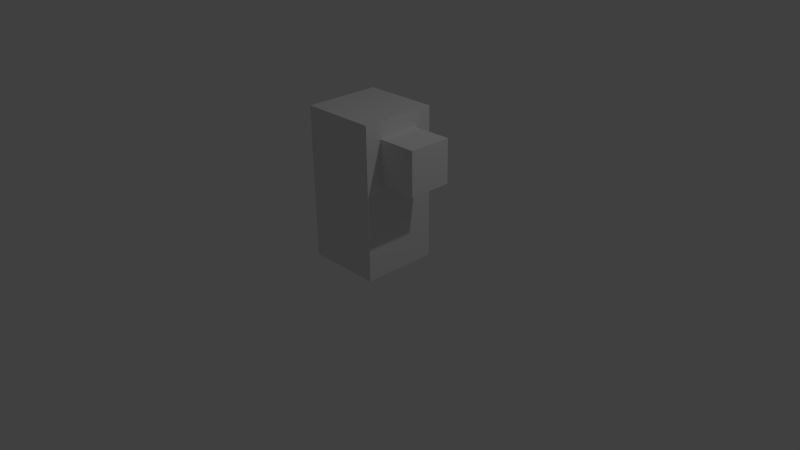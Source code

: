 # Source: simplechar.blend  (saved by Blender 2.71.0; exported with 4.5.12 LTS)
import bpy
from mathutils import Matrix  # noqa: F401  (used for matrix-valued properties, if any)

bpy.ops.wm.read_factory_settings(use_empty=True)
scene = bpy.context.scene
scene.name = 'Scene'

# ---- collections
col_collection_1 = bpy.data.collections.new('Collection 1'); scene.collection.children.link(col_collection_1)

# ---- materials (node trees are filled in below, after node groups)
mat_material = bpy.data.materials.new('Material')
mat_material.alpha_threshold = 0.0
mat_material.use_transparent_shadow = False
mat_material.roughness = 0.5
mat_material.line_color = (0.0, 0.0, 0.0, 1.0)

# ---- material node trees

# ---- world
world_world = bpy.data.worlds.new('World'); scene.world = world_world
world_world.color = (0.05088, 0.05088, 0.05088)
world_world.use_sun_shadow = False
world_world.sun_shadow_jitter_overblur = 0.0
world_world.cycles.sampling_method = 'MANUAL'
world_world.cycles.sample_map_resolution = 256

# ---- cameras
cam_camera = bpy.data.cameras.new('Camera')
cam_camera.clip_end = 100.0
cam_camera.lens = 35.0
cam_camera.sensor_width = 32.0
cam_camera.sensor_height = 18.0
cam_camera.ortho_scale = 7.314
cam_camera.dof.focus_distance = 0.0
cam_camera.dof.aperture_fstop = 128.0

# ---- lights
light_lamp = bpy.data.lights.new('Lamp', 'POINT')
light_lamp.transmission_factor = 0.0
light_lamp.cutoff_distance = 30.0
light_lamp.energy = 100.0
light_lamp.shadow_buffer_clip_start = 1.001
light_lamp.shadow_soft_size = 0.1
light_lamp.shadow_maximum_resolution = 0.006
light_lamp.use_absolute_resolution = True
light_lamp.cycles.use_multiple_importance_sampling = False

# ---- meshes
me_cube = bpy.data.meshes.new('Cube')
me_cube.from_pydata([(0.5, 0.5, 0.0), (0.5, -0.5, 0.0), (-0.5, -0.5, 0.0), (-0.5, 0.5, 0.0), (0.5, 0.5, 1.0), (0.5, -0.5, 1.0), (-0.5, -0.5, 1.0), (-0.5, 0.5, 1.0), (0.5, 0.5, 2.0), (0.5, -0.5, 2.0), (-0.5, -0.5, 2.0), (-0.5, 0.5, 2.0), (0.5, 0.284, 1.216), (0.5, -0.284, 1.216), (0.5, 0.284, 1.784), (0.5, -0.284, 1.784), (1.017, 0.284, 1.216), (1.017, -0.284, 1.216), (1.017, 0.284, 1.784), (1.017, -0.284, 1.784)], [], [(0, 1, 2, 3), (7, 6, 10, 11), (0, 4, 5, 1), (1, 5, 6, 2), (2, 6, 7, 3), (4, 0, 3, 7), (8, 11, 10, 9), (6, 5, 9, 10), (4, 7, 11, 8), (4, 8, 14, 12), (12, 14, 18, 16), (9, 5, 13, 15), (8, 9, 15, 14), (5, 4, 12, 13), (17, 16, 18, 19), (15, 13, 17, 19), (14, 15, 19, 18), (13, 12, 16, 17)])
me_cube.materials.append(mat_material)
me_cube.use_remesh_preserve_volume = False
me_cube.use_remesh_preserve_attributes = False
me_cube.use_mirror_vertex_groups = False
me_cube.update()

# ---- objects
ob_cube = bpy.data.objects.new('Cube', me_cube)
ob_lamp = bpy.data.objects.new('Lamp', light_lamp)
ob_camera = bpy.data.objects.new('Camera', cam_camera)

# ---- transforms, parenting, visibility, modifiers, constraints
ob_cube.location = (0.0, 0.0, 0.0)
ob_cube.lock_rotations_4d = False
ob_cube.empty_display_type = 'ARROWS'
ob_cube.lineart.crease_threshold = 0.0
ob_lamp.location = (4.076, 1.005, 5.904)
ob_lamp.rotation_euler = (0.6503, 0.05522, 1.866)
ob_lamp.lock_rotations_4d = False
ob_lamp.empty_display_type = 'ARROWS'
ob_lamp.color = (0.0, 0.0, 0.0, 0.0)
ob_lamp.lineart.crease_threshold = 0.0
ob_camera.location = (7.481, -6.508, 5.344)
ob_camera.rotation_euler = (1.109, 0.01082, 0.8149)
ob_camera.lock_rotations_4d = False
ob_camera.empty_display_type = 'ARROWS'
ob_camera.color = (0.0, 0.0, 0.0, 0.0)
ob_camera.display_type = 'WIRE'
ob_camera.lineart.crease_threshold = 0.0

# ---- collection membership
col_collection_1.objects.link(ob_cube)
col_collection_1.objects.link(ob_lamp)
col_collection_1.objects.link(ob_camera)

# ---- scene / render settings (as saved in the file)
scene.camera = ob_camera
scene.frame_start = 1; scene.frame_end = 250; scene.frame_set(1)
scene.render.engine = 'BLENDER_EEVEE_NEXT'
scene.render.resolution_percentage = 50
scene.render.dither_intensity = 0.0
scene.cycles.use_denoising = False
scene.cycles.samples = 10
scene.cycles.sampling_pattern = 'TABULATED_SOBOL'
scene.cycles.light_sampling_threshold = 0.0
scene.cycles.use_adaptive_sampling = False
scene.cycles.use_light_tree = False
scene.cycles.blur_glossy = 0.0
scene.cycles.volume_bounces = 1
scene.cycles.pixel_filter_type = 'GAUSSIAN'
scene.cycles.sample_clamp_indirect = 0.0
scene.view_settings.view_transform = 'Standard'
bpy.context.view_layer.update()
